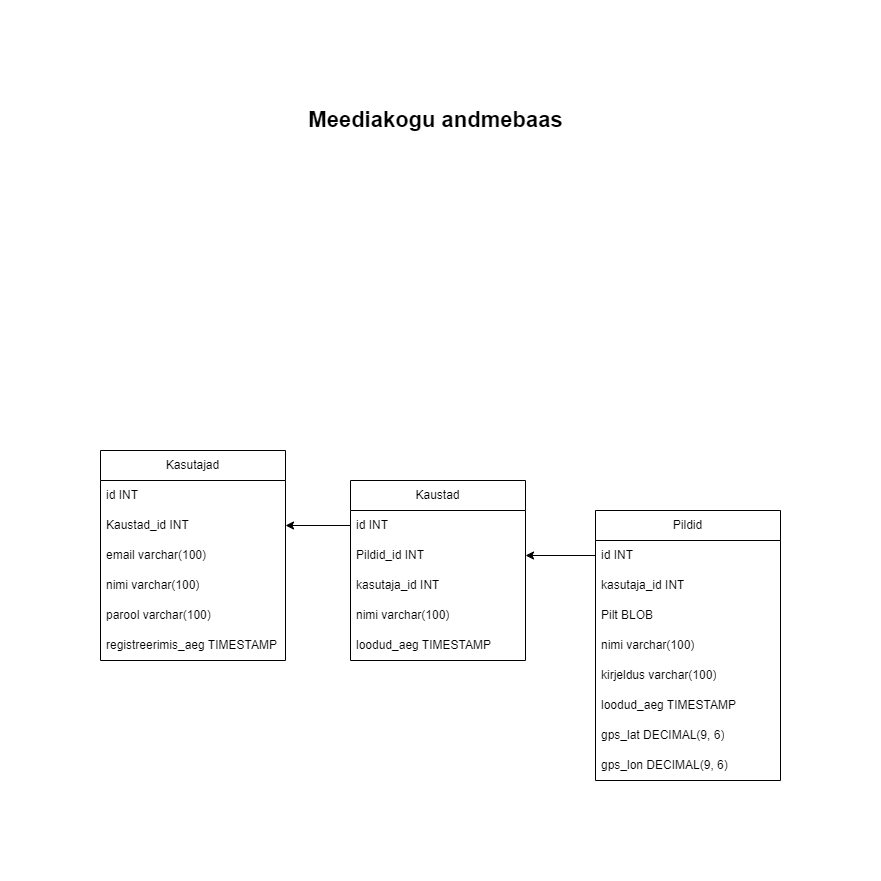

The diagram above was exported from draw.io. Its source (the exported page's mxGraphModel, read from the mxfile embedded in the PNG):
<mxGraphModel dx="2074" dy="1132" grid="1" gridSize="10" guides="1" tooltips="1" connect="1" arrows="1" fold="1" page="1" pageScale="1" pageWidth="850" pageHeight="1100" math="0" shadow="0">
  <root>
    <mxCell id="0" />
    <mxCell id="1" parent="0" />
    <mxCell id="inL0p9gWgL763ogxuj9k-2" value="Kasutajad" style="swimlane;fontStyle=0;childLayout=stackLayout;horizontal=1;startSize=30;horizontalStack=0;resizeParent=1;resizeParentMax=0;resizeLast=0;collapsible=1;marginBottom=0;whiteSpace=wrap;html=1;" vertex="1" parent="1">
      <mxGeometry x="80" y="390" width="185" height="210" as="geometry" />
    </mxCell>
    <mxCell id="inL0p9gWgL763ogxuj9k-3" value="id INT" style="text;strokeColor=none;fillColor=none;align=left;verticalAlign=middle;spacingLeft=4;spacingRight=4;overflow=hidden;points=[[0,0.5],[1,0.5]];portConstraint=eastwest;rotatable=0;whiteSpace=wrap;html=1;" vertex="1" parent="inL0p9gWgL763ogxuj9k-2">
      <mxGeometry y="30" width="185" height="30" as="geometry" />
    </mxCell>
    <mxCell id="inL0p9gWgL763ogxuj9k-31" value="Kaustad_id INT" style="text;strokeColor=none;fillColor=none;align=left;verticalAlign=middle;spacingLeft=4;spacingRight=4;overflow=hidden;points=[[0,0.5],[1,0.5]];portConstraint=eastwest;rotatable=0;whiteSpace=wrap;html=1;" vertex="1" parent="inL0p9gWgL763ogxuj9k-2">
      <mxGeometry y="60" width="185" height="30" as="geometry" />
    </mxCell>
    <mxCell id="inL0p9gWgL763ogxuj9k-4" value="email varchar(100)" style="text;strokeColor=none;fillColor=none;align=left;verticalAlign=middle;spacingLeft=4;spacingRight=4;overflow=hidden;points=[[0,0.5],[1,0.5]];portConstraint=eastwest;rotatable=0;whiteSpace=wrap;html=1;" vertex="1" parent="inL0p9gWgL763ogxuj9k-2">
      <mxGeometry y="90" width="185" height="30" as="geometry" />
    </mxCell>
    <mxCell id="inL0p9gWgL763ogxuj9k-5" value="nimi varchar(100)" style="text;strokeColor=none;fillColor=none;align=left;verticalAlign=middle;spacingLeft=4;spacingRight=4;overflow=hidden;points=[[0,0.5],[1,0.5]];portConstraint=eastwest;rotatable=0;whiteSpace=wrap;html=1;" vertex="1" parent="inL0p9gWgL763ogxuj9k-2">
      <mxGeometry y="120" width="185" height="30" as="geometry" />
    </mxCell>
    <mxCell id="inL0p9gWgL763ogxuj9k-7" value="parool varchar(100)" style="text;strokeColor=none;fillColor=none;align=left;verticalAlign=middle;spacingLeft=4;spacingRight=4;overflow=hidden;points=[[0,0.5],[1,0.5]];portConstraint=eastwest;rotatable=0;whiteSpace=wrap;html=1;" vertex="1" parent="inL0p9gWgL763ogxuj9k-2">
      <mxGeometry y="150" width="185" height="30" as="geometry" />
    </mxCell>
    <mxCell id="inL0p9gWgL763ogxuj9k-20" value="registreerimis_aeg TIMESTAMP" style="text;strokeColor=none;fillColor=none;align=left;verticalAlign=middle;spacingLeft=4;spacingRight=4;overflow=hidden;points=[[0,0.5],[1,0.5]];portConstraint=eastwest;rotatable=0;whiteSpace=wrap;html=1;" vertex="1" parent="inL0p9gWgL763ogxuj9k-2">
      <mxGeometry y="180" width="185" height="30" as="geometry" />
    </mxCell>
    <mxCell id="inL0p9gWgL763ogxuj9k-9" value="Pildid" style="swimlane;fontStyle=0;childLayout=stackLayout;horizontal=1;startSize=30;horizontalStack=0;resizeParent=1;resizeParentMax=0;resizeLast=0;collapsible=1;marginBottom=0;whiteSpace=wrap;html=1;" vertex="1" parent="1">
      <mxGeometry x="575" y="450" width="185" height="270" as="geometry" />
    </mxCell>
    <mxCell id="inL0p9gWgL763ogxuj9k-10" value="id INT" style="text;strokeColor=none;fillColor=none;align=left;verticalAlign=middle;spacingLeft=4;spacingRight=4;overflow=hidden;points=[[0,0.5],[1,0.5]];portConstraint=eastwest;rotatable=0;whiteSpace=wrap;html=1;" vertex="1" parent="inL0p9gWgL763ogxuj9k-9">
      <mxGeometry y="30" width="185" height="30" as="geometry" />
    </mxCell>
    <mxCell id="inL0p9gWgL763ogxuj9k-11" value="kasutaja_id INT" style="text;strokeColor=none;fillColor=none;align=left;verticalAlign=middle;spacingLeft=4;spacingRight=4;overflow=hidden;points=[[0,0.5],[1,0.5]];portConstraint=eastwest;rotatable=0;whiteSpace=wrap;html=1;" vertex="1" parent="inL0p9gWgL763ogxuj9k-9">
      <mxGeometry y="60" width="185" height="30" as="geometry" />
    </mxCell>
    <mxCell id="inL0p9gWgL763ogxuj9k-30" value="Pilt BLOB" style="text;strokeColor=none;fillColor=none;align=left;verticalAlign=middle;spacingLeft=4;spacingRight=4;overflow=hidden;points=[[0,0.5],[1,0.5]];portConstraint=eastwest;rotatable=0;whiteSpace=wrap;html=1;" vertex="1" parent="inL0p9gWgL763ogxuj9k-9">
      <mxGeometry y="90" width="185" height="30" as="geometry" />
    </mxCell>
    <mxCell id="inL0p9gWgL763ogxuj9k-13" value="nimi varchar(100)" style="text;strokeColor=none;fillColor=none;align=left;verticalAlign=middle;spacingLeft=4;spacingRight=4;overflow=hidden;points=[[0,0.5],[1,0.5]];portConstraint=eastwest;rotatable=0;whiteSpace=wrap;html=1;" vertex="1" parent="inL0p9gWgL763ogxuj9k-9">
      <mxGeometry y="120" width="185" height="30" as="geometry" />
    </mxCell>
    <mxCell id="inL0p9gWgL763ogxuj9k-14" value="kirjeldus varchar(100)" style="text;strokeColor=none;fillColor=none;align=left;verticalAlign=middle;spacingLeft=4;spacingRight=4;overflow=hidden;points=[[0,0.5],[1,0.5]];portConstraint=eastwest;rotatable=0;whiteSpace=wrap;html=1;" vertex="1" parent="inL0p9gWgL763ogxuj9k-9">
      <mxGeometry y="150" width="185" height="30" as="geometry" />
    </mxCell>
    <mxCell id="inL0p9gWgL763ogxuj9k-15" value="loodud_aeg TIMESTAMP" style="text;strokeColor=none;fillColor=none;align=left;verticalAlign=middle;spacingLeft=4;spacingRight=4;overflow=hidden;points=[[0,0.5],[1,0.5]];portConstraint=eastwest;rotatable=0;whiteSpace=wrap;html=1;" vertex="1" parent="inL0p9gWgL763ogxuj9k-9">
      <mxGeometry y="180" width="185" height="30" as="geometry" />
    </mxCell>
    <mxCell id="inL0p9gWgL763ogxuj9k-22" value="gps_lat DECIMAL(9, 6)" style="text;strokeColor=none;fillColor=none;align=left;verticalAlign=middle;spacingLeft=4;spacingRight=4;overflow=hidden;points=[[0,0.5],[1,0.5]];portConstraint=eastwest;rotatable=0;whiteSpace=wrap;html=1;" vertex="1" parent="inL0p9gWgL763ogxuj9k-9">
      <mxGeometry y="210" width="185" height="30" as="geometry" />
    </mxCell>
    <mxCell id="inL0p9gWgL763ogxuj9k-23" value="gps_lon DECIMAL(9, 6)" style="text;strokeColor=none;fillColor=none;align=left;verticalAlign=middle;spacingLeft=4;spacingRight=4;overflow=hidden;points=[[0,0.5],[1,0.5]];portConstraint=eastwest;rotatable=0;whiteSpace=wrap;html=1;" vertex="1" parent="inL0p9gWgL763ogxuj9k-9">
      <mxGeometry y="240" width="185" height="30" as="geometry" />
    </mxCell>
    <mxCell id="inL0p9gWgL763ogxuj9k-16" value="Kaustad" style="swimlane;fontStyle=0;childLayout=stackLayout;horizontal=1;startSize=30;horizontalStack=0;resizeParent=1;resizeParentMax=0;resizeLast=0;collapsible=1;marginBottom=0;whiteSpace=wrap;html=1;" vertex="1" parent="1">
      <mxGeometry x="330" y="420" width="175" height="180" as="geometry" />
    </mxCell>
    <mxCell id="inL0p9gWgL763ogxuj9k-17" value="id INT" style="text;strokeColor=none;fillColor=none;align=left;verticalAlign=middle;spacingLeft=4;spacingRight=4;overflow=hidden;points=[[0,0.5],[1,0.5]];portConstraint=eastwest;rotatable=0;whiteSpace=wrap;html=1;" vertex="1" parent="inL0p9gWgL763ogxuj9k-16">
      <mxGeometry y="30" width="175" height="30" as="geometry" />
    </mxCell>
    <mxCell id="inL0p9gWgL763ogxuj9k-33" value="Pildid_id INT" style="text;strokeColor=none;fillColor=none;align=left;verticalAlign=middle;spacingLeft=4;spacingRight=4;overflow=hidden;points=[[0,0.5],[1,0.5]];portConstraint=eastwest;rotatable=0;whiteSpace=wrap;html=1;" vertex="1" parent="inL0p9gWgL763ogxuj9k-16">
      <mxGeometry y="60" width="175" height="30" as="geometry" />
    </mxCell>
    <mxCell id="inL0p9gWgL763ogxuj9k-18" value="kasutaja_id INT" style="text;strokeColor=none;fillColor=none;align=left;verticalAlign=middle;spacingLeft=4;spacingRight=4;overflow=hidden;points=[[0,0.5],[1,0.5]];portConstraint=eastwest;rotatable=0;whiteSpace=wrap;html=1;" vertex="1" parent="inL0p9gWgL763ogxuj9k-16">
      <mxGeometry y="90" width="175" height="30" as="geometry" />
    </mxCell>
    <mxCell id="inL0p9gWgL763ogxuj9k-19" value="nimi varchar(100)" style="text;strokeColor=none;fillColor=none;align=left;verticalAlign=middle;spacingLeft=4;spacingRight=4;overflow=hidden;points=[[0,0.5],[1,0.5]];portConstraint=eastwest;rotatable=0;whiteSpace=wrap;html=1;" vertex="1" parent="inL0p9gWgL763ogxuj9k-16">
      <mxGeometry y="120" width="175" height="30" as="geometry" />
    </mxCell>
    <mxCell id="inL0p9gWgL763ogxuj9k-21" value="loodud_aeg TIMESTAMP" style="text;strokeColor=none;fillColor=none;align=left;verticalAlign=middle;spacingLeft=4;spacingRight=4;overflow=hidden;points=[[0,0.5],[1,0.5]];portConstraint=eastwest;rotatable=0;whiteSpace=wrap;html=1;" vertex="1" parent="inL0p9gWgL763ogxuj9k-16">
      <mxGeometry y="150" width="175" height="30" as="geometry" />
    </mxCell>
    <mxCell id="inL0p9gWgL763ogxuj9k-28" value="&lt;b&gt;&lt;font style=&quot;font-size: 22px;&quot;&gt;Meediakogu andmebaas&lt;/font&gt;&lt;/b&gt;" style="text;html=1;align=center;verticalAlign=middle;resizable=0;points=[];autosize=1;strokeColor=none;fillColor=none;" vertex="1" parent="1">
      <mxGeometry x="275" y="40" width="280" height="40" as="geometry" />
    </mxCell>
    <mxCell id="inL0p9gWgL763ogxuj9k-32" style="edgeStyle=orthogonalEdgeStyle;rounded=0;orthogonalLoop=1;jettySize=auto;html=1;exitX=0;exitY=0.5;exitDx=0;exitDy=0;entryX=1;entryY=0.5;entryDx=0;entryDy=0;" edge="1" parent="1" source="inL0p9gWgL763ogxuj9k-17" target="inL0p9gWgL763ogxuj9k-31">
      <mxGeometry relative="1" as="geometry" />
    </mxCell>
    <mxCell id="inL0p9gWgL763ogxuj9k-34" style="edgeStyle=orthogonalEdgeStyle;rounded=0;orthogonalLoop=1;jettySize=auto;html=1;exitX=0;exitY=0.5;exitDx=0;exitDy=0;entryX=1;entryY=0.5;entryDx=0;entryDy=0;" edge="1" parent="1" source="inL0p9gWgL763ogxuj9k-10" target="inL0p9gWgL763ogxuj9k-33">
      <mxGeometry relative="1" as="geometry" />
    </mxCell>
  </root>
</mxGraphModel>